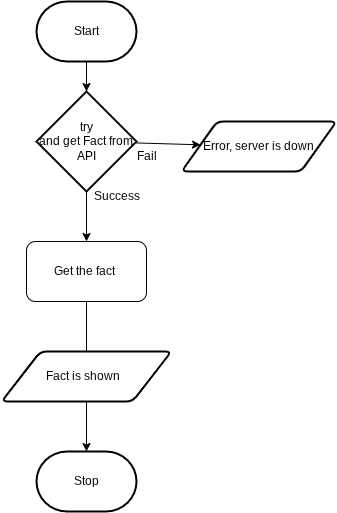

The diagram above was exported from draw.io. Its source (the exported page's mxGraphModel, read from the mxfile embedded in the PNG):
<mxGraphModel dx="491" dy="375" grid="1" gridSize="10" guides="1" tooltips="1" connect="1" arrows="1" fold="1" page="1" pageScale="1" pageWidth="850" pageHeight="1100" math="0" shadow="0">
  <root>
    <mxCell id="0" />
    <mxCell id="1" parent="0" />
    <mxCell id="17" style="edgeStyle=orthogonalEdgeStyle;html=1;rounded=0;" edge="1" parent="1" source="27" target="19">
      <mxGeometry relative="1" as="geometry" />
    </mxCell>
    <mxCell id="18" value="Start" style="strokeWidth=2;html=1;shape=mxgraph.flowchart.terminator;whiteSpace=wrap;" vertex="1" parent="1">
      <mxGeometry x="240" y="320" width="100" height="60" as="geometry" />
    </mxCell>
    <mxCell id="19" value="Stop" style="strokeWidth=2;html=1;shape=mxgraph.flowchart.terminator;whiteSpace=wrap;" vertex="1" parent="1">
      <mxGeometry x="240" y="770" width="100" height="60" as="geometry" />
    </mxCell>
    <mxCell id="20" value="" style="edgeStyle=orthogonalEdgeStyle;html=1;rounded=0;" edge="1" parent="1" source="18" target="22">
      <mxGeometry relative="1" as="geometry">
        <mxPoint x="290" y="380" as="sourcePoint" />
        <mxPoint x="290" y="640" as="targetPoint" />
      </mxGeometry>
    </mxCell>
    <mxCell id="21" value="" style="edgeStyle=none;html=1;" edge="1" parent="1" source="22" target="23">
      <mxGeometry relative="1" as="geometry" />
    </mxCell>
    <mxCell id="22" value="try&lt;div&gt;and get Fact from API&lt;/div&gt;" style="strokeWidth=2;html=1;shape=mxgraph.flowchart.decision;whiteSpace=wrap;" vertex="1" parent="1">
      <mxGeometry x="240" y="410" width="100" height="100" as="geometry" />
    </mxCell>
    <mxCell id="23" value="Error, server is down" style="shape=parallelogram;html=1;strokeWidth=2;perimeter=parallelogramPerimeter;whiteSpace=wrap;rounded=1;arcSize=12;size=0.23;" vertex="1" parent="1">
      <mxGeometry x="385" y="440" width="155" height="50" as="geometry" />
    </mxCell>
    <mxCell id="24" value="Fail" style="text;html=1;align=center;verticalAlign=middle;resizable=0;points=[];autosize=1;strokeColor=none;fillColor=none;" vertex="1" parent="1">
      <mxGeometry x="330" y="460" width="40" height="30" as="geometry" />
    </mxCell>
    <mxCell id="25" value="Success" style="text;html=1;align=center;verticalAlign=middle;resizable=0;points=[];autosize=1;strokeColor=none;fillColor=none;" vertex="1" parent="1">
      <mxGeometry x="285" y="500" width="70" height="30" as="geometry" />
    </mxCell>
    <mxCell id="26" value="" style="edgeStyle=orthogonalEdgeStyle;html=1;rounded=0;" edge="1" parent="1" source="22" target="27">
      <mxGeometry relative="1" as="geometry">
        <mxPoint x="290" y="510" as="sourcePoint" />
        <mxPoint x="290" y="730" as="targetPoint" />
      </mxGeometry>
    </mxCell>
    <mxCell id="27" value="Get the fact&amp;nbsp;" style="rounded=1;whiteSpace=wrap;html=1;" vertex="1" parent="1">
      <mxGeometry x="230" y="560" width="120" height="60" as="geometry" />
    </mxCell>
    <mxCell id="28" value="&lt;div&gt;Fact is shown&amp;nbsp;&amp;nbsp;&lt;/div&gt;" style="shape=parallelogram;html=1;strokeWidth=2;perimeter=parallelogramPerimeter;whiteSpace=wrap;rounded=1;arcSize=12;size=0.23;" vertex="1" parent="1">
      <mxGeometry x="205" y="670" width="170" height="50" as="geometry" />
    </mxCell>
  </root>
</mxGraphModel>